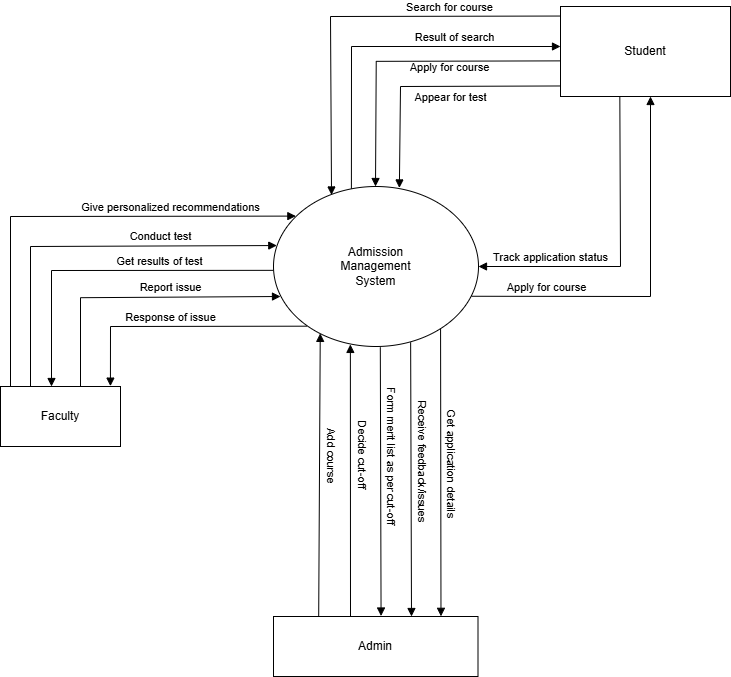

The diagram above was exported from draw.io. Its source (the exported page's mxGraphModel, read from the mxfile embedded in the PNG):
<mxGraphModel dx="1750" dy="928" grid="1" gridSize="10" guides="1" tooltips="1" connect="1" arrows="1" fold="1" page="1" pageScale="1" pageWidth="850" pageHeight="1100" math="0" shadow="0">
  <root>
    <mxCell id="0" />
    <mxCell id="1" parent="0" />
    <mxCell id="Kkzb1XTT6hhC5zgzqpoH-2" value="Admission&lt;div&gt;Management&lt;/div&gt;&lt;div&gt;System&lt;/div&gt;" style="ellipse;whiteSpace=wrap;html=1;fontSize=12;" vertex="1" parent="1">
      <mxGeometry x="323" y="280" width="205" height="160" as="geometry" />
    </mxCell>
    <mxCell id="Kkzb1XTT6hhC5zgzqpoH-3" value="Student" style="rounded=0;whiteSpace=wrap;html=1;" vertex="1" parent="1">
      <mxGeometry x="610" y="100" width="170" height="90" as="geometry" />
    </mxCell>
    <mxCell id="Kkzb1XTT6hhC5zgzqpoH-4" value="Admin" style="rounded=0;whiteSpace=wrap;html=1;" vertex="1" parent="1">
      <mxGeometry x="323" y="710" width="204.5" height="60" as="geometry" />
    </mxCell>
    <mxCell id="Kkzb1XTT6hhC5zgzqpoH-5" value="Faculty" style="rounded=0;whiteSpace=wrap;html=1;" vertex="1" parent="1">
      <mxGeometry x="50" y="480" width="120" height="60" as="geometry" />
    </mxCell>
    <mxCell id="Kkzb1XTT6hhC5zgzqpoH-8" value="Search for course" style="html=1;verticalAlign=bottom;labelBackgroundColor=none;endArrow=block;endFill=1;rounded=0;exitX=-0.004;exitY=0.106;exitDx=0;exitDy=0;entryX=0.283;entryY=0.053;entryDx=0;entryDy=0;entryPerimeter=0;exitPerimeter=0;" edge="1" parent="1" source="Kkzb1XTT6hhC5zgzqpoH-3" target="Kkzb1XTT6hhC5zgzqpoH-2">
      <mxGeometry x="-0.4639" width="160" relative="1" as="geometry">
        <mxPoint x="620" y="121.15000000000012" as="sourcePoint" />
        <mxPoint x="399.0999999999999" y="290" as="targetPoint" />
        <Array as="points">
          <mxPoint x="380" y="110" />
        </Array>
        <mxPoint as="offset" />
      </mxGeometry>
    </mxCell>
    <mxCell id="Kkzb1XTT6hhC5zgzqpoH-9" value="Result of search" style="html=1;verticalAlign=bottom;labelBackgroundColor=none;endArrow=block;endFill=1;rounded=0;exitX=0.38;exitY=0.014;exitDx=0;exitDy=0;exitPerimeter=0;" edge="1" parent="1" source="Kkzb1XTT6hhC5zgzqpoH-2">
      <mxGeometry x="0.3921" width="160" relative="1" as="geometry">
        <mxPoint x="401" y="280" as="sourcePoint" />
        <mxPoint x="610" y="140" as="targetPoint" />
        <Array as="points">
          <mxPoint x="401" y="140" />
        </Array>
        <mxPoint as="offset" />
      </mxGeometry>
    </mxCell>
    <mxCell id="Kkzb1XTT6hhC5zgzqpoH-10" value="Apply for course" style="html=1;verticalAlign=bottom;labelBackgroundColor=none;endArrow=block;endFill=1;rounded=0;exitX=-0.008;exitY=0.606;exitDx=0;exitDy=0;entryX=0.494;entryY=0.001;entryDx=0;entryDy=0;entryPerimeter=0;exitPerimeter=0;" edge="1" parent="1">
      <mxGeometry x="-0.2914" y="15" width="160" relative="1" as="geometry">
        <mxPoint x="609.3700000000001" y="154.38000000000002" as="sourcePoint" />
        <mxPoint x="425" y="279.99999999999994" as="targetPoint" />
        <Array as="points">
          <mxPoint x="425.73" y="154.84" />
        </Array>
        <mxPoint as="offset" />
      </mxGeometry>
    </mxCell>
    <mxCell id="Kkzb1XTT6hhC5zgzqpoH-11" value="Appear for test" style="html=1;verticalAlign=bottom;labelBackgroundColor=none;endArrow=block;endFill=1;rounded=0;exitX=0.002;exitY=0.883;exitDx=0;exitDy=0;entryX=0.614;entryY=0.009;entryDx=0;entryDy=0;exitPerimeter=0;entryPerimeter=0;" edge="1" parent="1" source="Kkzb1XTT6hhC5zgzqpoH-3" target="Kkzb1XTT6hhC5zgzqpoH-2">
      <mxGeometry x="-0.1565" y="20" width="160" relative="1" as="geometry">
        <mxPoint x="635.54" y="170" as="sourcePoint" />
        <mxPoint x="469.99999999999994" y="335.51" as="targetPoint" />
        <Array as="points">
          <mxPoint x="450" y="180" />
        </Array>
        <mxPoint as="offset" />
      </mxGeometry>
    </mxCell>
    <mxCell id="Kkzb1XTT6hhC5zgzqpoH-12" value="Track application status" style="html=1;verticalAlign=bottom;labelBackgroundColor=none;endArrow=block;endFill=1;rounded=0;entryX=1;entryY=0.5;entryDx=0;entryDy=0;exitX=0.349;exitY=1.002;exitDx=0;exitDy=0;exitPerimeter=0;" edge="1" parent="1" source="Kkzb1XTT6hhC5zgzqpoH-3" target="Kkzb1XTT6hhC5zgzqpoH-2">
      <mxGeometry x="0.5352" width="160" relative="1" as="geometry">
        <mxPoint x="672.52" y="180" as="sourcePoint" />
        <mxPoint x="485.0000000000001" y="370.06999999999994" as="targetPoint" />
        <Array as="points">
          <mxPoint x="670" y="360" />
        </Array>
        <mxPoint as="offset" />
      </mxGeometry>
    </mxCell>
    <mxCell id="Kkzb1XTT6hhC5zgzqpoH-13" value="Apply for course" style="html=1;verticalAlign=bottom;labelBackgroundColor=none;endArrow=block;endFill=1;rounded=0;exitX=0.966;exitY=0.686;exitDx=0;exitDy=0;exitPerimeter=0;" edge="1" parent="1" source="Kkzb1XTT6hhC5zgzqpoH-2">
      <mxGeometry x="-0.6041" width="160" relative="1" as="geometry">
        <mxPoint x="651" y="180" as="sourcePoint" />
        <mxPoint x="700" y="190" as="targetPoint" />
        <Array as="points">
          <mxPoint x="700" y="390" />
        </Array>
        <mxPoint as="offset" />
      </mxGeometry>
    </mxCell>
    <mxCell id="Kkzb1XTT6hhC5zgzqpoH-15" value="Give personalized recommendations" style="html=1;verticalAlign=bottom;labelBackgroundColor=none;endArrow=block;endFill=1;rounded=0;exitX=0.5;exitY=0;exitDx=0;exitDy=0;entryX=0.109;entryY=0.185;entryDx=0;entryDy=0;entryPerimeter=0;" edge="1" parent="1" target="Kkzb1XTT6hhC5zgzqpoH-2">
      <mxGeometry x="0.4495" width="160" relative="1" as="geometry">
        <mxPoint x="60" y="480" as="sourcePoint" />
        <mxPoint x="320" y="310" as="targetPoint" />
        <Array as="points">
          <mxPoint x="60" y="310" />
        </Array>
        <mxPoint as="offset" />
      </mxGeometry>
    </mxCell>
    <mxCell id="Kkzb1XTT6hhC5zgzqpoH-16" value="Conduct test" style="html=1;verticalAlign=bottom;labelBackgroundColor=none;endArrow=block;endFill=1;rounded=0;exitX=0.5;exitY=0;exitDx=0;exitDy=0;entryX=0.016;entryY=0.369;entryDx=0;entryDy=0;entryPerimeter=0;" edge="1" parent="1" target="Kkzb1XTT6hhC5zgzqpoH-2">
      <mxGeometry x="0.398" width="160" relative="1" as="geometry">
        <mxPoint x="80" y="480" as="sourcePoint" />
        <mxPoint x="275" y="329.99999999999994" as="targetPoint" />
        <Array as="points">
          <mxPoint x="80" y="340" />
        </Array>
        <mxPoint as="offset" />
      </mxGeometry>
    </mxCell>
    <mxCell id="Kkzb1XTT6hhC5zgzqpoH-17" value="Report issue" style="html=1;verticalAlign=bottom;labelBackgroundColor=none;endArrow=block;endFill=1;rounded=0;" edge="1" parent="1">
      <mxGeometry x="0.2383" y="1" width="160" relative="1" as="geometry">
        <mxPoint x="130" y="480" as="sourcePoint" />
        <mxPoint x="330" y="390" as="targetPoint" />
        <Array as="points">
          <mxPoint x="130" y="391.2" />
        </Array>
        <mxPoint as="offset" />
      </mxGeometry>
    </mxCell>
    <mxCell id="Kkzb1XTT6hhC5zgzqpoH-18" value="Get results of test" style="html=1;verticalAlign=bottom;labelBackgroundColor=none;endArrow=block;endFill=1;rounded=0;exitX=-0.001;exitY=0.524;exitDx=0;exitDy=0;exitPerimeter=0;" edge="1" parent="1" source="Kkzb1XTT6hhC5zgzqpoH-2">
      <mxGeometry x="-0.3322" width="160" relative="1" as="geometry">
        <mxPoint x="320" y="364" as="sourcePoint" />
        <mxPoint x="101" y="480" as="targetPoint" />
        <Array as="points">
          <mxPoint x="101" y="364" />
        </Array>
        <mxPoint as="offset" />
      </mxGeometry>
    </mxCell>
    <mxCell id="Kkzb1XTT6hhC5zgzqpoH-20" value="Response of issue" style="html=1;verticalAlign=bottom;labelBackgroundColor=none;endArrow=block;endFill=1;rounded=0;exitX=0.164;exitY=0.873;exitDx=0;exitDy=0;exitPerimeter=0;entryX=0.916;entryY=-0.006;entryDx=0;entryDy=0;entryPerimeter=0;" edge="1" parent="1" source="Kkzb1XTT6hhC5zgzqpoH-2" target="Kkzb1XTT6hhC5zgzqpoH-5">
      <mxGeometry x="0.0663" width="160" relative="1" as="geometry">
        <mxPoint x="342" y="424" as="sourcePoint" />
        <mxPoint x="120" y="540" as="targetPoint" />
        <Array as="points">
          <mxPoint x="160" y="420" />
        </Array>
        <mxPoint as="offset" />
      </mxGeometry>
    </mxCell>
    <mxCell id="Kkzb1XTT6hhC5zgzqpoH-21" value="Add course" style="html=1;verticalAlign=bottom;labelBackgroundColor=none;endArrow=block;endFill=1;rounded=0;entryX=0.228;entryY=0.918;entryDx=0;entryDy=0;entryPerimeter=0;textDirection=vertical-lr;exitX=0.221;exitY=-0.001;exitDx=0;exitDy=0;exitPerimeter=0;" edge="1" parent="1" source="Kkzb1XTT6hhC5zgzqpoH-4" target="Kkzb1XTT6hhC5zgzqpoH-2">
      <mxGeometry x="-0.0815" y="-11" width="160" relative="1" as="geometry">
        <mxPoint x="390" y="708" as="sourcePoint" />
        <mxPoint x="820" y="450" as="targetPoint" />
        <mxPoint as="offset" />
      </mxGeometry>
    </mxCell>
    <mxCell id="Kkzb1XTT6hhC5zgzqpoH-22" value="Decide cut-off" style="html=1;verticalAlign=bottom;labelBackgroundColor=none;endArrow=block;endFill=1;rounded=0;entryX=0.375;entryY=0.987;entryDx=0;entryDy=0;entryPerimeter=0;textDirection=vertical-lr;" edge="1" parent="1" target="Kkzb1XTT6hhC5zgzqpoH-2">
      <mxGeometry x="-0.0815" y="-11" width="160" relative="1" as="geometry">
        <mxPoint x="400" y="710" as="sourcePoint" />
        <mxPoint x="402" y="440" as="targetPoint" />
        <mxPoint as="offset" />
      </mxGeometry>
    </mxCell>
    <mxCell id="Kkzb1XTT6hhC5zgzqpoH-23" value="Form merit list as per cut-off" style="html=1;verticalAlign=bottom;labelBackgroundColor=none;endArrow=block;endFill=1;rounded=0;entryX=0.526;entryY=-0.008;entryDx=0;entryDy=0;entryPerimeter=0;textDirection=vertical-lr;exitX=0.521;exitY=1.005;exitDx=0;exitDy=0;exitPerimeter=0;" edge="1" parent="1" source="Kkzb1XTT6hhC5zgzqpoH-2" target="Kkzb1XTT6hhC5zgzqpoH-4">
      <mxGeometry x="0.3339" y="10" width="160" relative="1" as="geometry">
        <mxPoint x="500" y="703" as="sourcePoint" />
        <mxPoint x="502" y="420" as="targetPoint" />
        <mxPoint as="offset" />
      </mxGeometry>
    </mxCell>
    <mxCell id="Kkzb1XTT6hhC5zgzqpoH-24" value="Receive feedback/issues" style="html=1;verticalAlign=bottom;labelBackgroundColor=none;endArrow=block;endFill=1;rounded=0;entryX=0.526;entryY=-0.008;entryDx=0;entryDy=0;entryPerimeter=0;textDirection=vertical-lr;exitX=0.669;exitY=0.973;exitDx=0;exitDy=0;exitPerimeter=0;" edge="1" parent="1" source="Kkzb1XTT6hhC5zgzqpoH-2">
      <mxGeometry x="0.3339" y="10" width="160" relative="1" as="geometry">
        <mxPoint x="460" y="441" as="sourcePoint" />
        <mxPoint x="461" y="710" as="targetPoint" />
        <mxPoint as="offset" />
      </mxGeometry>
    </mxCell>
    <mxCell id="Kkzb1XTT6hhC5zgzqpoH-25" value="Get application details" style="html=1;verticalAlign=bottom;labelBackgroundColor=none;endArrow=block;endFill=1;rounded=0;entryX=0.819;entryY=-0.003;entryDx=0;entryDy=0;entryPerimeter=0;textDirection=vertical-lr;exitX=0.815;exitY=0.889;exitDx=0;exitDy=0;exitPerimeter=0;" edge="1" parent="1" source="Kkzb1XTT6hhC5zgzqpoH-2" target="Kkzb1XTT6hhC5zgzqpoH-4">
      <mxGeometry x="0.3339" y="10" width="160" relative="1" as="geometry">
        <mxPoint x="490" y="440" as="sourcePoint" />
        <mxPoint x="491" y="709" as="targetPoint" />
        <mxPoint as="offset" />
      </mxGeometry>
    </mxCell>
  </root>
</mxGraphModel>